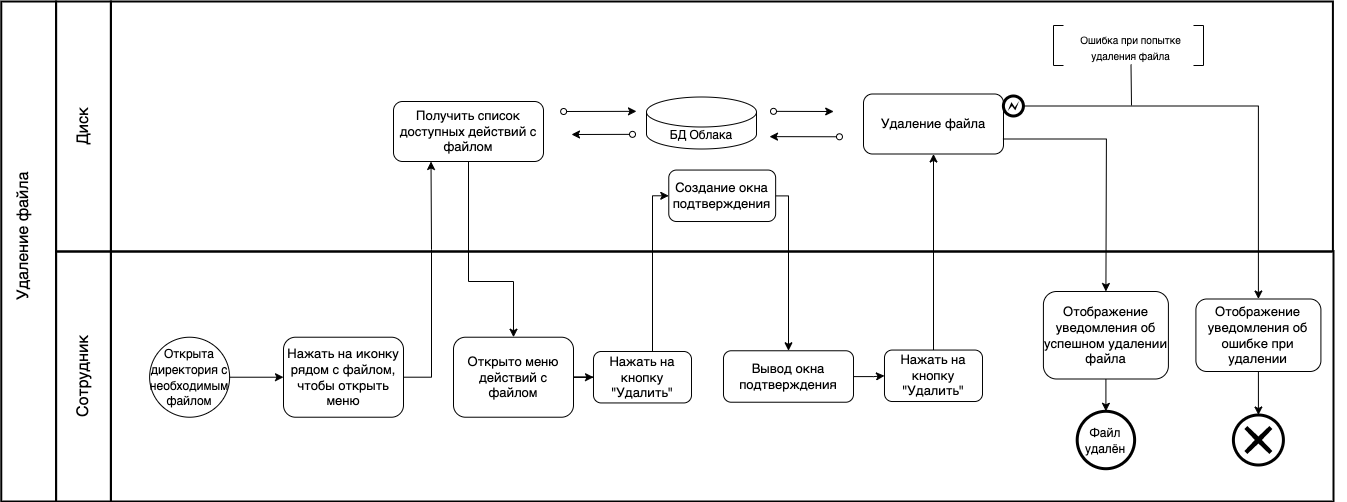

The diagram above was exported from draw.io. Its source (the exported page's mxGraphModel, read from the mxfile embedded in the PNG):
<mxGraphModel dx="946" dy="-613" grid="1" gridSize="10" guides="1" tooltips="1" connect="1" arrows="1" fold="1" page="1" pageScale="1" pageWidth="1654" pageHeight="1169" math="0" shadow="0">
  <root>
    <mxCell id="n9IxIgAGhwvJgLpcsJvJ-0" />
    <mxCell id="n9IxIgAGhwvJgLpcsJvJ-1" parent="n9IxIgAGhwvJgLpcsJvJ-0" />
    <mxCell id="n9IxIgAGhwvJgLpcsJvJ-3" value="" style="rounded=0;whiteSpace=wrap;html=1;strokeWidth=2;fontSize=13;fillColor=none;" parent="n9IxIgAGhwvJgLpcsJvJ-1" vertex="1">
      <mxGeometry x="257.41" y="1620" width="1222.59" height="250" as="geometry" />
    </mxCell>
    <mxCell id="n9IxIgAGhwvJgLpcsJvJ-26" value="" style="rounded=0;whiteSpace=wrap;html=1;strokeWidth=2;fontSize=13;fillColor=none;" parent="n9IxIgAGhwvJgLpcsJvJ-1" vertex="1">
      <mxGeometry x="202.59" y="1370" width="54.82" height="250" as="geometry" />
    </mxCell>
    <mxCell id="n9IxIgAGhwvJgLpcsJvJ-27" value="" style="rounded=0;whiteSpace=wrap;html=1;strokeWidth=2;fontSize=13;fillColor=none;" parent="n9IxIgAGhwvJgLpcsJvJ-1" vertex="1">
      <mxGeometry x="202.59" y="1620" width="54.82" height="250" as="geometry" />
    </mxCell>
    <mxCell id="n9IxIgAGhwvJgLpcsJvJ-28" value="" style="rounded=0;whiteSpace=wrap;html=1;strokeWidth=2;fontSize=13;fillColor=none;" parent="n9IxIgAGhwvJgLpcsJvJ-1" vertex="1">
      <mxGeometry x="147.77" y="1370" width="54.82" height="500" as="geometry" />
    </mxCell>
    <mxCell id="n9IxIgAGhwvJgLpcsJvJ-29" value="&lt;font style=&quot;font-size: 16px&quot;&gt;Диск&lt;/font&gt;" style="text;html=1;strokeColor=none;fillColor=none;align=center;verticalAlign=middle;whiteSpace=wrap;rounded=0;fontSize=13;rotation=-90;" parent="n9IxIgAGhwvJgLpcsJvJ-1" vertex="1">
      <mxGeometry x="190.00000000000003" y="1480" width="80" height="30" as="geometry" />
    </mxCell>
    <mxCell id="n9IxIgAGhwvJgLpcsJvJ-30" value="&lt;font style=&quot;font-size: 16px&quot;&gt;Сотрудник&lt;/font&gt;" style="text;html=1;strokeColor=none;fillColor=none;align=center;verticalAlign=middle;whiteSpace=wrap;rounded=0;fontSize=13;rotation=-90;" parent="n9IxIgAGhwvJgLpcsJvJ-1" vertex="1">
      <mxGeometry x="175.00000000000003" y="1730" width="110" height="30" as="geometry" />
    </mxCell>
    <mxCell id="n9IxIgAGhwvJgLpcsJvJ-31" value="&lt;font style=&quot;font-size: 16px&quot;&gt;Удаление файла&lt;/font&gt;" style="text;html=1;strokeColor=none;fillColor=none;align=center;verticalAlign=middle;whiteSpace=wrap;rounded=0;fontSize=13;rotation=-90;" parent="n9IxIgAGhwvJgLpcsJvJ-1" vertex="1">
      <mxGeometry x="70" y="1590" width="200" height="30" as="geometry" />
    </mxCell>
    <mxCell id="ooLQOIeAz99vW-1YWBkY-4" style="edgeStyle=orthogonalEdgeStyle;rounded=0;orthogonalLoop=1;jettySize=auto;html=1;entryX=0;entryY=0.5;entryDx=0;entryDy=0;" parent="n9IxIgAGhwvJgLpcsJvJ-1" source="4UqJuoln_VAdhgqHCT3q-1" target="Vctq9jGvVkkPRKqh96jw-1" edge="1">
      <mxGeometry relative="1" as="geometry">
        <Array as="points">
          <mxPoint x="799" y="1564" />
        </Array>
      </mxGeometry>
    </mxCell>
    <mxCell id="4UqJuoln_VAdhgqHCT3q-1" value="Нажать на кнопку &quot;Удалить&quot;" style="rounded=1;whiteSpace=wrap;html=1;fontSize=13;" parent="n9IxIgAGhwvJgLpcsJvJ-1" vertex="1">
      <mxGeometry x="740" y="1720" width="98" height="51.45" as="geometry" />
    </mxCell>
    <mxCell id="MFci4RROPWucosl3N7gO-0" value="Удаление файла" style="rounded=1;whiteSpace=wrap;html=1;fontSize=13;" parent="n9IxIgAGhwvJgLpcsJvJ-1" vertex="1">
      <mxGeometry x="1010.0000000000002" y="1462.4999999999998" width="140" height="60" as="geometry" />
    </mxCell>
    <mxCell id="MFci4RROPWucosl3N7gO-1" value="" style="ellipse;whiteSpace=wrap;html=1;aspect=fixed;fontSize=13;strokeWidth=3;" parent="n9IxIgAGhwvJgLpcsJvJ-1" vertex="1">
      <mxGeometry x="1223.71" y="1779.8" width="57.41" height="57.41" as="geometry" />
    </mxCell>
    <mxCell id="MFci4RROPWucosl3N7gO-2" value="Отображение уведомления об успешном удалении файла" style="rounded=1;whiteSpace=wrap;html=1;fontSize=13;" parent="n9IxIgAGhwvJgLpcsJvJ-1" vertex="1">
      <mxGeometry x="1189.91" y="1660" width="125" height="87.5" as="geometry" />
    </mxCell>
    <mxCell id="MFci4RROPWucosl3N7gO-3" value="" style="endArrow=classic;html=1;fillColor=#000000;exitX=0.5;exitY=1;exitDx=0;exitDy=0;entryX=0.5;entryY=0;entryDx=0;entryDy=0;" parent="n9IxIgAGhwvJgLpcsJvJ-1" source="MFci4RROPWucosl3N7gO-2" target="MFci4RROPWucosl3N7gO-1" edge="1">
      <mxGeometry width="50" height="50" relative="1" as="geometry">
        <mxPoint x="1139.91" y="1670" as="sourcePoint" />
        <mxPoint x="1189.91" y="1620" as="targetPoint" />
      </mxGeometry>
    </mxCell>
    <mxCell id="lMni8qrDadZ6xTMAAnII-1" style="edgeStyle=orthogonalEdgeStyle;rounded=0;orthogonalLoop=1;jettySize=auto;html=1;entryX=0.5;entryY=0;entryDx=0;entryDy=0;entryPerimeter=0;" parent="n9IxIgAGhwvJgLpcsJvJ-1" source="MFci4RROPWucosl3N7gO-4" target="lMni8qrDadZ6xTMAAnII-0" edge="1">
      <mxGeometry relative="1" as="geometry" />
    </mxCell>
    <mxCell id="MFci4RROPWucosl3N7gO-4" value="Отображение уведомления об ошибке при удалении" style="rounded=1;whiteSpace=wrap;html=1;fontSize=13;" parent="n9IxIgAGhwvJgLpcsJvJ-1" vertex="1">
      <mxGeometry x="1342.41" y="1667.5" width="125" height="72.5" as="geometry" />
    </mxCell>
    <mxCell id="MFci4RROPWucosl3N7gO-6" value="" style="endArrow=classic;html=1;fontSize=13;exitX=0.656;exitY=0.55;exitDx=0;exitDy=0;entryX=0.5;entryY=0;entryDx=0;entryDy=0;rounded=0;exitPerimeter=0;" parent="n9IxIgAGhwvJgLpcsJvJ-1" target="MFci4RROPWucosl3N7gO-2" edge="1">
      <mxGeometry width="50" height="50" relative="1" as="geometry">
        <mxPoint x="1149.42904" y="1507.5" as="sourcePoint" />
        <mxPoint x="1267.41" y="1653.25" as="targetPoint" />
        <Array as="points">
          <mxPoint x="1252.91" y="1507.5" />
        </Array>
      </mxGeometry>
    </mxCell>
    <mxCell id="ooLQOIeAz99vW-1YWBkY-6" style="edgeStyle=orthogonalEdgeStyle;rounded=0;orthogonalLoop=1;jettySize=auto;html=1;entryX=0;entryY=0.5;entryDx=0;entryDy=0;" parent="n9IxIgAGhwvJgLpcsJvJ-1" source="Vctq9jGvVkkPRKqh96jw-0" target="ooLQOIeAz99vW-1YWBkY-2" edge="1">
      <mxGeometry relative="1" as="geometry" />
    </mxCell>
    <mxCell id="Vctq9jGvVkkPRKqh96jw-0" value="Вывод окна подтверждения" style="rounded=1;whiteSpace=wrap;html=1;fontSize=13;" parent="n9IxIgAGhwvJgLpcsJvJ-1" vertex="1">
      <mxGeometry x="870" y="1719.2700000000002" width="130" height="51.45" as="geometry" />
    </mxCell>
    <mxCell id="ooLQOIeAz99vW-1YWBkY-5" style="edgeStyle=orthogonalEdgeStyle;rounded=0;orthogonalLoop=1;jettySize=auto;html=1;entryX=0.5;entryY=0;entryDx=0;entryDy=0;" parent="n9IxIgAGhwvJgLpcsJvJ-1" source="Vctq9jGvVkkPRKqh96jw-1" target="Vctq9jGvVkkPRKqh96jw-0" edge="1">
      <mxGeometry relative="1" as="geometry">
        <Array as="points">
          <mxPoint x="935" y="1564" />
        </Array>
      </mxGeometry>
    </mxCell>
    <mxCell id="Vctq9jGvVkkPRKqh96jw-1" value="Создание окна подтверждения" style="rounded=1;whiteSpace=wrap;html=1;fontSize=13;" parent="n9IxIgAGhwvJgLpcsJvJ-1" vertex="1">
      <mxGeometry x="815.28" y="1538.55" width="106.86" height="51.45" as="geometry" />
    </mxCell>
    <mxCell id="ooLQOIeAz99vW-1YWBkY-3" style="edgeStyle=orthogonalEdgeStyle;rounded=0;orthogonalLoop=1;jettySize=auto;html=1;entryX=0;entryY=0.5;entryDx=0;entryDy=0;" parent="n9IxIgAGhwvJgLpcsJvJ-1" source="MGANvHOk5xuQoFPg0_w0-7" target="4UqJuoln_VAdhgqHCT3q-1" edge="1">
      <mxGeometry relative="1" as="geometry" />
    </mxCell>
    <mxCell id="MGANvHOk5xuQoFPg0_w0-8" value="" style="group" parent="n9IxIgAGhwvJgLpcsJvJ-1" connectable="0" vertex="1">
      <mxGeometry x="760" y="1460.5" width="732.5899999999999" height="159.5" as="geometry" />
    </mxCell>
    <mxCell id="MGANvHOk5xuQoFPg0_w0-9" value="БД Облака" style="shape=cylinder3;whiteSpace=wrap;html=1;boundedLbl=1;backgroundOutline=1;size=15;" parent="MGANvHOk5xuQoFPg0_w0-8" vertex="1">
      <mxGeometry x="33" y="5" width="110" height="52" as="geometry" />
    </mxCell>
    <mxCell id="MGANvHOk5xuQoFPg0_w0-10" value="" style="endArrow=classic;html=1;rounded=0;startArrow=oval;startFill=0;entryX=0.591;entryY=0.44;entryDx=0;entryDy=0;entryPerimeter=0;" parent="MGANvHOk5xuQoFPg0_w0-8" edge="1">
      <mxGeometry width="50" height="50" relative="1" as="geometry">
        <mxPoint x="160" y="19.35" as="sourcePoint" />
        <mxPoint x="220.20199999999977" y="19.5" as="targetPoint" />
      </mxGeometry>
    </mxCell>
    <mxCell id="MGANvHOk5xuQoFPg0_w0-12" value="" style="endArrow=classic;html=1;rounded=0;startArrow=oval;startFill=0;exitX=0.37;exitY=0.44;exitDx=0;exitDy=0;exitPerimeter=0;" parent="MGANvHOk5xuQoFPg0_w0-8" edge="1">
      <mxGeometry width="50" height="50" relative="1" as="geometry">
        <mxPoint x="-49.85999999999967" y="19.5" as="sourcePoint" />
        <mxPoint x="23" y="19.350000000000136" as="targetPoint" />
      </mxGeometry>
    </mxCell>
    <mxCell id="MGANvHOk5xuQoFPg0_w0-13" value="" style="endArrow=classic;html=1;rounded=0;startArrow=oval;startFill=0;" parent="MGANvHOk5xuQoFPg0_w0-8" edge="1">
      <mxGeometry width="50" height="50" relative="1" as="geometry">
        <mxPoint x="19" y="42.34999999999991" as="sourcePoint" />
        <mxPoint x="-42" y="42.5" as="targetPoint" />
      </mxGeometry>
    </mxCell>
    <mxCell id="NX6v-De0B863MlHx5HZZ-0" value="" style="endArrow=classic;html=1;rounded=0;startArrow=oval;startFill=0;entryX=0.591;entryY=0.44;entryDx=0;entryDy=0;entryPerimeter=0;" parent="MGANvHOk5xuQoFPg0_w0-8" edge="1">
      <mxGeometry width="50" height="50" relative="1" as="geometry">
        <mxPoint x="225.9606899999999" y="44.77777777777783" as="sourcePoint" />
        <mxPoint x="156" y="44.62777777777774" as="targetPoint" />
      </mxGeometry>
    </mxCell>
    <mxCell id="lMni8qrDadZ6xTMAAnII-0" value="" style="points=[[0.145,0.145,0],[0.5,0,0],[0.855,0.145,0],[1,0.5,0],[0.855,0.855,0],[0.5,1,0],[0.145,0.855,0],[0,0.5,0]];shape=mxgraph.bpmn.event;html=1;verticalLabelPosition=bottom;labelBackgroundColor=#ffffff;verticalAlign=top;align=center;perimeter=ellipsePerimeter;outlineConnect=0;aspect=fixed;outline=end;symbol=cancel;" parent="n9IxIgAGhwvJgLpcsJvJ-1" vertex="1">
      <mxGeometry x="1379.91" y="1783.5" width="50" height="50" as="geometry" />
    </mxCell>
    <mxCell id="ooLQOIeAz99vW-1YWBkY-0" value="&lt;font style=&quot;font-size: 12px;&quot;&gt;Файл удалён&lt;/font&gt;" style="text;html=1;strokeColor=none;fillColor=none;align=center;verticalAlign=middle;whiteSpace=wrap;rounded=0;fontSize=13;rotation=0;" parent="n9IxIgAGhwvJgLpcsJvJ-1" vertex="1">
      <mxGeometry x="1227.3600000000001" y="1786.75" width="50.09" height="43.5" as="geometry" />
    </mxCell>
    <mxCell id="ooLQOIeAz99vW-1YWBkY-7" style="edgeStyle=orthogonalEdgeStyle;rounded=0;orthogonalLoop=1;jettySize=auto;html=1;entryX=0.5;entryY=1;entryDx=0;entryDy=0;" parent="n9IxIgAGhwvJgLpcsJvJ-1" source="ooLQOIeAz99vW-1YWBkY-2" target="MFci4RROPWucosl3N7gO-0" edge="1">
      <mxGeometry relative="1" as="geometry" />
    </mxCell>
    <mxCell id="ooLQOIeAz99vW-1YWBkY-2" value="Нажать на кнопку &quot;Удалить&quot;" style="rounded=1;whiteSpace=wrap;html=1;fontSize=13;" parent="n9IxIgAGhwvJgLpcsJvJ-1" vertex="1">
      <mxGeometry x="1031" y="1718.55" width="98" height="51.45" as="geometry" />
    </mxCell>
    <mxCell id="L05KEUqfccIulV1vHoPD-0" value="" style="group" parent="n9IxIgAGhwvJgLpcsJvJ-1" connectable="0" vertex="1">
      <mxGeometry x="285" y="1470" width="435" height="363.5" as="geometry" />
    </mxCell>
    <mxCell id="MGANvHOk5xuQoFPg0_w0-1" value="" style="ellipse;whiteSpace=wrap;html=1;aspect=fixed;fontSize=13;" parent="L05KEUqfccIulV1vHoPD-0" vertex="1">
      <mxGeometry x="11.120000000000001" y="235.72" width="80" height="80" as="geometry" />
    </mxCell>
    <mxCell id="MGANvHOk5xuQoFPg0_w0-3" value="Нажать на иконку рядом с файлом, чтобы открыть меню" style="rounded=1;whiteSpace=wrap;html=1;fontSize=13;" parent="L05KEUqfccIulV1vHoPD-0" vertex="1">
      <mxGeometry x="145" y="235.72000000000003" width="120" height="80" as="geometry" />
    </mxCell>
    <mxCell id="MGANvHOk5xuQoFPg0_w0-0" style="edgeStyle=orthogonalEdgeStyle;rounded=0;orthogonalLoop=1;jettySize=auto;html=1;" parent="L05KEUqfccIulV1vHoPD-0" source="MGANvHOk5xuQoFPg0_w0-1" target="MGANvHOk5xuQoFPg0_w0-3" edge="1">
      <mxGeometry relative="1" as="geometry" />
    </mxCell>
    <mxCell id="MGANvHOk5xuQoFPg0_w0-4" value="&lt;font style=&quot;font-size: 12px;&quot;&gt;Открыта директория с необходимым файлом&lt;/font&gt;" style="text;html=1;strokeColor=none;fillColor=none;align=center;verticalAlign=middle;whiteSpace=wrap;rounded=0;fontSize=13;rotation=0;" parent="L05KEUqfccIulV1vHoPD-0" vertex="1">
      <mxGeometry x="6.12" y="253.97" width="90" height="43.5" as="geometry" />
    </mxCell>
    <mxCell id="MGANvHOk5xuQoFPg0_w0-6" value="Получить список доступных действий с файлом" style="rounded=1;whiteSpace=wrap;html=1;fontSize=13;" parent="L05KEUqfccIulV1vHoPD-0" vertex="1">
      <mxGeometry x="255" width="150" height="60" as="geometry" />
    </mxCell>
    <mxCell id="MGANvHOk5xuQoFPg0_w0-2" style="edgeStyle=orthogonalEdgeStyle;rounded=0;orthogonalLoop=1;jettySize=auto;html=1;entryX=0.25;entryY=1;entryDx=0;entryDy=0;" parent="L05KEUqfccIulV1vHoPD-0" source="MGANvHOk5xuQoFPg0_w0-3" target="MGANvHOk5xuQoFPg0_w0-6" edge="1">
      <mxGeometry relative="1" as="geometry">
        <Array as="points">
          <mxPoint x="293" y="276" />
          <mxPoint x="293" y="148" />
          <mxPoint x="292" y="148" />
        </Array>
      </mxGeometry>
    </mxCell>
    <mxCell id="MGANvHOk5xuQoFPg0_w0-7" value="Открыто меню действий с файлом" style="rounded=1;whiteSpace=wrap;html=1;fontSize=13;" parent="L05KEUqfccIulV1vHoPD-0" vertex="1">
      <mxGeometry x="315" y="235.72000000000003" width="120" height="80" as="geometry" />
    </mxCell>
    <mxCell id="MGANvHOk5xuQoFPg0_w0-5" style="edgeStyle=orthogonalEdgeStyle;rounded=0;orthogonalLoop=1;jettySize=auto;html=1;entryX=0.5;entryY=0;entryDx=0;entryDy=0;" parent="L05KEUqfccIulV1vHoPD-0" source="MGANvHOk5xuQoFPg0_w0-6" target="MGANvHOk5xuQoFPg0_w0-7" edge="1">
      <mxGeometry relative="1" as="geometry">
        <Array as="points">
          <mxPoint x="330" y="180" />
          <mxPoint x="375" y="180" />
        </Array>
      </mxGeometry>
    </mxCell>
    <mxCell id="ifkwsWpxst7vtPx2mGtN-0" value="" style="group" parent="n9IxIgAGhwvJgLpcsJvJ-1" connectable="0" vertex="1">
      <mxGeometry x="1149.91" y="1412.5" width="255.08999999999992" height="72" as="geometry" />
    </mxCell>
    <mxCell id="8F2VC7rrWVg8VDWM1xPV-0" value="" style="group" parent="ifkwsWpxst7vtPx2mGtN-0" connectable="0" vertex="1">
      <mxGeometry width="255.08999999999992" height="72" as="geometry" />
    </mxCell>
    <mxCell id="8F2VC7rrWVg8VDWM1xPV-1" value="" style="group" parent="8F2VC7rrWVg8VDWM1xPV-0" connectable="0" vertex="1">
      <mxGeometry width="255.08999999999992" height="72" as="geometry" />
    </mxCell>
    <mxCell id="MFci4RROPWucosl3N7gO-9" value="" style="group" parent="8F2VC7rrWVg8VDWM1xPV-1" connectable="0" vertex="1">
      <mxGeometry width="192.5" height="72" as="geometry" />
    </mxCell>
    <mxCell id="MFci4RROPWucosl3N7gO-13" value="" style="shape=mxgraph.bpmn.shape;html=1;verticalLabelPosition=bottom;labelBackgroundColor=#ffffff;verticalAlign=top;align=center;perimeter=ellipsePerimeter;outlineConnect=0;outline=end;symbol=error;" parent="MFci4RROPWucosl3N7gO-9" vertex="1">
      <mxGeometry y="52" width="20" height="20" as="geometry" />
    </mxCell>
    <mxCell id="WIfQPrRGt7LN1iRaBhSl-0" style="edgeStyle=orthogonalEdgeStyle;rounded=0;orthogonalLoop=1;jettySize=auto;html=1;" parent="8F2VC7rrWVg8VDWM1xPV-1" source="MFci4RROPWucosl3N7gO-13" target="MFci4RROPWucosl3N7gO-4" edge="1">
      <mxGeometry relative="1" as="geometry" />
    </mxCell>
    <mxCell id="WIfQPrRGt7LN1iRaBhSl-1" value="" style="group" parent="8F2VC7rrWVg8VDWM1xPV-1" connectable="0" vertex="1">
      <mxGeometry x="70.08999999999992" y="7.5" width="185" height="55" as="geometry" />
    </mxCell>
    <mxCell id="WIfQPrRGt7LN1iRaBhSl-3" value="" style="group" parent="WIfQPrRGt7LN1iRaBhSl-1" connectable="0" vertex="1">
      <mxGeometry width="180" height="55" as="geometry" />
    </mxCell>
    <mxCell id="WIfQPrRGt7LN1iRaBhSl-2" value="" style="shape=partialRectangle;whiteSpace=wrap;html=1;bottom=1;right=1;left=1;top=0;fillColor=none;routingCenterX=-0.5;fontSize=13;rotation=-90;" parent="WIfQPrRGt7LN1iRaBhSl-3" vertex="1">
      <mxGeometry x="105" y="-11" width="40" height="10" as="geometry" />
    </mxCell>
    <mxCell id="WIfQPrRGt7LN1iRaBhSl-4" value="" style="shape=partialRectangle;whiteSpace=wrap;html=1;bottom=1;right=1;left=1;top=0;fillColor=none;routingCenterX=-0.5;fontSize=13;rotation=90;" parent="WIfQPrRGt7LN1iRaBhSl-3" vertex="1">
      <mxGeometry x="-35" y="-11" width="40" height="10" as="geometry" />
    </mxCell>
    <mxCell id="WIfQPrRGt7LN1iRaBhSl-5" value="&lt;font size=&quot;1&quot;&gt;Ошибка при попытке удаления файла&lt;/font&gt;" style="text;html=1;strokeColor=none;fillColor=none;align=center;verticalAlign=middle;whiteSpace=wrap;rounded=0;fontSize=13;" parent="WIfQPrRGt7LN1iRaBhSl-3" vertex="1">
      <mxGeometry x="-10" y="-21" width="135" height="34" as="geometry" />
    </mxCell>
    <mxCell id="NX6v-De0B863MlHx5HZZ-2" value="" style="endArrow=none;html=1;rounded=0;fontSize=12;entryX=0.5;entryY=1;entryDx=0;entryDy=0;" parent="n9IxIgAGhwvJgLpcsJvJ-1" target="WIfQPrRGt7LN1iRaBhSl-5" edge="1">
      <mxGeometry width="50" height="50" relative="1" as="geometry">
        <mxPoint x="1278" y="1474" as="sourcePoint" />
        <mxPoint x="1300" y="1430" as="targetPoint" />
      </mxGeometry>
    </mxCell>
    <mxCell id="NX6v-De0B863MlHx5HZZ-3" value="" style="rounded=0;whiteSpace=wrap;html=1;strokeWidth=2;fontSize=13;fillColor=none;" parent="n9IxIgAGhwvJgLpcsJvJ-1" vertex="1">
      <mxGeometry x="257.41" y="1370" width="1222" height="250" as="geometry" />
    </mxCell>
  </root>
</mxGraphModel>